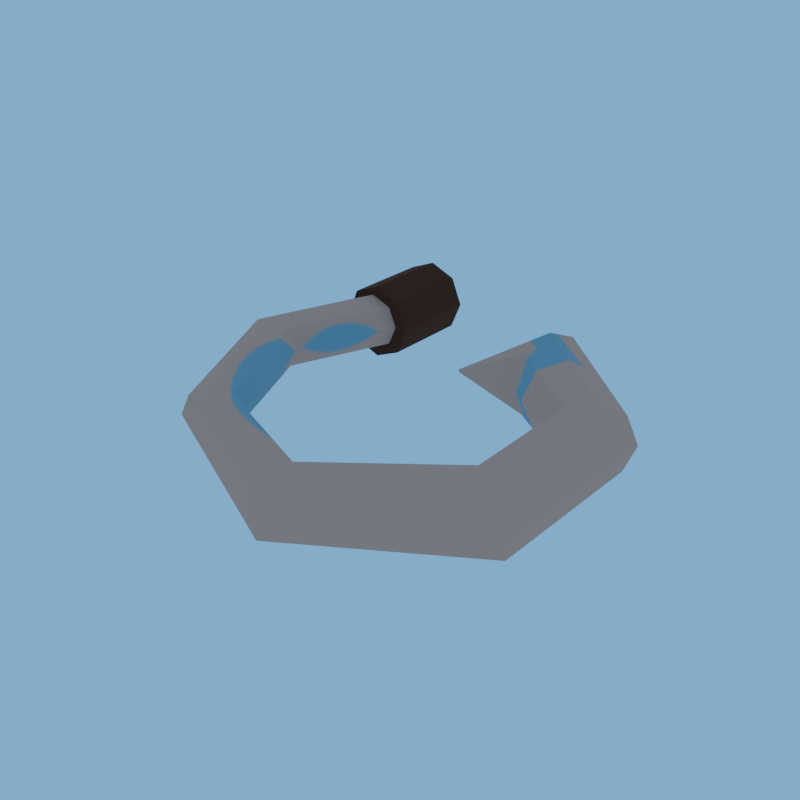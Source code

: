 # Source: return_sickle-client.blend  (saved by Blender 5.2.44; exported with 4.5.12 LTS)
import bpy
from mathutils import Matrix  # noqa: F401  (used for matrix-valued properties, if any)

bpy.ops.wm.read_factory_settings(use_empty=True)
scene = bpy.context.scene
scene.name = 'R4_return_sickle'

# ---- collections
col_asset_return_sickle = bpy.data.collections.new('Asset_return_sickle'); scene.collection.children.link(col_asset_return_sickle)

# ---- images (referenced by path relative to the original .blend; pixels are not part of the script)
import os
ASSET_DIR = os.environ.get("B2B_ASSET_DIR", "")  # directory of the original .blend (textures are referenced by path, not embedded)
HERE = os.path.dirname(os.path.abspath(__file__))  # packed textures are extracted next to this script under _unpacked/

def load_image(name, relpath, width, height, colorspace="sRGB"):
    """Load a texture the original file referenced (path relative to the .blend, or extracted next to this script)."""
    p = next((c for c in (os.path.join(HERE, relpath), os.path.join(ASSET_DIR, relpath)) if relpath and os.path.exists(c)), "")
    if p:
        img = bpy.data.images.load(p, check_existing=True)
        img.name = name
    else:  # same state as the original file: an image datablock whose file is absent (Cycles renders it pink)
        img = bpy.data.images.new(name, width, height)
        img.source = "FILE"
        img.filepath = "//" + (relpath or name)
    img.colorspace_settings.name = colorspace
    return img
img_return_sickle_overlay_png = load_image('return_sickle_overlay.png', '_unpacked/return_sickle_overlay.61911d62.png', 512, 512, 'sRGB')

# ---- materials (node trees are filled in below, after node groups)
mat_rf_mat_steel = bpy.data.materials.new('RF_Mat_steel')
mat_rf_mat_steel.diffuse_color = (0.5089, 0.5271, 0.6038, 1.0)
mat_return_sickle_decal = bpy.data.materials.new('return_sickle_Decal')
mat_return_sickle_decal.diffuse_color = (0.5089, 0.5271, 0.6038, 1.0)
mat_rf_mat_leather_dark = bpy.data.materials.new('RF_Mat_leather_dark')
mat_rf_mat_leather_dark.diffuse_color = (0.06848, 0.04231, 0.03434, 1.0)

# ---- material node trees
mat_rf_mat_steel.use_nodes = True; mat_rf_mat_steel.node_tree.nodes.clear()
_N = mat_rf_mat_steel.node_tree.nodes; _L = mat_rf_mat_steel.node_tree.links
n0 = _N.new('ShaderNodeBsdfPrincipled'); n0.name = 'Principled BSDF'; n0.location = (-200, 100)
n0.inputs[0].default_value = (0.5089, 0.5271, 0.6038, 1.0)
n0.inputs[2].default_value = 1.0
n0.inputs[10].default_value = 0.005
n1 = _N.new('ShaderNodeOutputMaterial'); n1.name = 'Material Output'; n1.location = (200, 100)
_L.new(n0.outputs[0], n1.inputs[0])
n1.is_active_output = True
mat_return_sickle_decal.use_nodes = True; mat_return_sickle_decal.node_tree.nodes.clear()
_N = mat_return_sickle_decal.node_tree.nodes; _L = mat_return_sickle_decal.node_tree.links
n0 = _N.new('ShaderNodeBsdfPrincipled'); n0.name = 'Principled BSDF'; n0.location = (-200, 100)
n0.inputs[2].default_value = 1.0
n0.inputs[10].default_value = 0.005
n1 = _N.new('ShaderNodeOutputMaterial'); n1.name = 'Material Output'; n1.location = (200, 100)
n2 = _N.new('ShaderNodeTexImage'); n2.name = 'Image Texture'; n2.location = (0, 0)
n2.image = img_return_sickle_overlay_png
n3 = _N.new('ShaderNodeUVMap'); n3.name = 'UV Map'; n3.location = (0, 0)
n3.width = 160
n3.uv_map = 'UVMap'
_L.new(n0.outputs[0], n1.inputs[0])
_L.new(n2.outputs[0], n0.inputs[0])
_L.new(n3.outputs[0], n2.inputs[0])
n1.is_active_output = True
mat_rf_mat_leather_dark.use_nodes = True; mat_rf_mat_leather_dark.node_tree.nodes.clear()
_N = mat_rf_mat_leather_dark.node_tree.nodes; _L = mat_rf_mat_leather_dark.node_tree.links
n0 = _N.new('ShaderNodeBsdfPrincipled'); n0.name = 'Principled BSDF'; n0.location = (-200, 100)
n0.inputs[0].default_value = (0.06848, 0.04231, 0.03434, 1.0)
n0.inputs[2].default_value = 1.0
n0.inputs[10].default_value = 0.005
n1 = _N.new('ShaderNodeOutputMaterial'); n1.name = 'Material Output'; n1.location = (200, 100)
_L.new(n0.outputs[0], n1.inputs[0])
n1.is_active_output = True

# ---- world
world_r4_return_sickle_sky = bpy.data.worlds.new('R4_return_sickle_Sky'); scene.world = world_r4_return_sickle_sky
world_r4_return_sickle_sky.use_nodes = True; world_r4_return_sickle_sky.node_tree.nodes.clear()
_N = world_r4_return_sickle_sky.node_tree.nodes; _L = world_r4_return_sickle_sky.node_tree.links
n0 = _N.new('ShaderNodeBackground'); n0.name = 'Background'; n0.location = (-200, 100)
n0.inputs[0].default_value = (0.75, 0.75, 0.75, 1.0)
n0.inputs[1].default_value = 0.45
n1 = _N.new('ShaderNodeOutputWorld'); n1.name = 'World Output'; n1.location = (200, 100)
n2 = _N.new('ShaderNodeBackground'); n2.name = 'Background.001'; n2.location = (0, 0)
n2.inputs[0].default_value = (0.159, 0.5149, 0.9734, 1.0)
n3 = _N.new('ShaderNodeLightPath'); n3.name = 'Light Path'; n3.location = (0, 0)
n4 = _N.new('ShaderNodeMixShader'); n4.name = 'Mix Shader'; n4.location = (0, 0)
_L.new(n3.outputs[0], n4.inputs[0])
_L.new(n0.outputs[0], n4.inputs[1])
_L.new(n2.outputs[0], n4.inputs[2])
_L.new(n4.outputs[0], n1.inputs[0])
n1.is_active_output = True

# ---- meshes
me_return_sickle_blade_mesh = bpy.data.meshes.new('return_sickle_Blade_Mesh')
me_return_sickle_blade_mesh.from_pydata([(-0.06, 0.0, 0.0), (-0.04243, 0.0, -0.04243), (-3.674e-18, 0.0, -0.06), (0.04243, 0.0, -0.04243), (0.06, 0.0, -7.348e-18), (0.04243, 0.0, 0.04243), (1.102e-17, 0.0, 0.06), (-0.04243, 0.0, 0.04243), (-0.06358, -0.1865, 0.0), (-0.04496, -0.1904, -0.04596), (-3.893e-18, -0.2, -0.065), (0.04496, -0.2096, -0.04596), (0.06358, -0.2135, -7.96e-18), (0.04496, -0.2096, 0.04596), (1.168e-17, -0.2, 0.065), (-0.04496, -0.1904, 0.04596), (-0.1648, -0.4755, 0.0), (-0.1458, -0.4739, -0.04596), (-0.1, -0.47, -0.065), (-0.0542, -0.4661, -0.04596), (-0.03523, -0.4645, -7.96e-18), (-0.0542, -0.4661, 0.04596), (-0.1, -0.47, 0.065), (-0.1458, -0.4739, 0.04596), (0.008023, -0.8329, 0.0), (0.02032, -0.8203, -0.04243), (0.05, -0.79, -0.06), (0.07968, -0.7597, -0.04243), (0.09198, -0.7471, -7.348e-18), (0.07968, -0.7597, 0.04243), (0.05, -0.79, 0.06), (0.02032, -0.8203, 0.04243), (0.387, -1.015, 0.0), (0.385, -0.9928, -0.05303), (0.38, -0.94, -0.075), (0.375, -0.8872, -0.05303), (0.373, -0.8653, -9.185e-18), (0.375, -0.8872, 0.05303), (0.38, -0.94, 0.075), (0.385, -0.9928, 0.05303), (0.7637, -0.7723, 0.0), (0.7421, -0.7599, -0.0601), (0.69, -0.73, -0.085), (0.6379, -0.7001, -0.0601), (0.6163, -0.6877, -1.041e-17), (0.6379, -0.7001, 0.0601), (0.69, -0.73, 0.085), (0.7421, -0.7599, 0.0601), (0.768, -0.3663, 0.0), (0.7452, -0.3762, -0.0601), (0.69, -0.4, -0.085), (0.6348, -0.4238, -0.0601), (0.612, -0.4337, -1.041e-17), (0.6348, -0.4238, 0.0601), (0.69, -0.4, 0.085), (0.7452, -0.3762, 0.0601), (0.4906, -0.1221, 0.0), (0.4846, -0.1508, -0.07071), (0.47, -0.22, -0.1), (0.4554, -0.2892, -0.07071), (0.4494, -0.3179, -1.225e-17), (0.4554, -0.2892, 0.07071), (0.47, -0.22, 0.1), (0.4846, -0.1508, 0.07071), (0.3084, -0.3175, 0.0), (0.3089, -0.3182, -0.002121), (0.31, -0.32, -0.003), (0.3111, -0.3218, -0.002121), (0.3116, -0.3225, -3.674e-19), (0.3111, -0.3218, 0.002121), (0.31, -0.32, 0.003), (0.3089, -0.3182, 0.002121), (-0.088, -0.02, 0.0), (-0.06223, -0.02, -0.06223), (-5.388e-18, -0.02, -0.088), (0.06223, -0.02, -0.06223), (0.088, -0.02, -1.078e-17), (0.06223, -0.02, 0.06223), (1.617e-17, -0.02, 0.088), (-0.06223, -0.02, 0.06223), (-0.088, -0.23, 0.0), (-0.06223, -0.23, -0.06223), (-5.388e-18, -0.23, -0.088), (0.06223, -0.23, -0.06223), (0.088, -0.23, -1.078e-17), (0.06223, -0.23, 0.06223), (1.617e-17, -0.23, 0.088), (-0.06223, -0.23, 0.06223)], [], [(7, 6, 5, 4, 3, 2, 1, 0), (64, 65, 66, 67, 68, 69, 70, 71), (0, 1, 9, 8), (1, 2, 10, 9), (2, 3, 11, 10), (3, 4, 12, 11), (4, 5, 13, 12), (5, 6, 14, 13), (6, 7, 15, 14), (7, 0, 8, 15), (8, 9, 17, 16), (9, 10, 18, 17), (10, 11, 19, 18), (11, 12, 20, 19), (12, 13, 21, 20), (13, 14, 22, 21), (14, 15, 23, 22), (15, 8, 16, 23), (16, 17, 25, 24), (17, 18, 26, 25), (18, 19, 27, 26), (19, 20, 28, 27), (20, 21, 29, 28), (21, 22, 30, 29), (22, 23, 31, 30), (23, 16, 24, 31), (24, 25, 33, 32), (25, 26, 34, 33), (26, 27, 35, 34), (27, 28, 36, 35), (28, 29, 37, 36), (29, 30, 38, 37), (30, 31, 39, 38), (31, 24, 32, 39), (32, 33, 41, 40), (33, 34, 42, 41), (34, 35, 43, 42), (35, 36, 44, 43), (36, 37, 45, 44), (37, 38, 46, 45), (38, 39, 47, 46), (39, 32, 40, 47), (40, 41, 49, 48), (41, 42, 50, 49), (42, 43, 51, 50), (43, 44, 52, 51), (44, 45, 53, 52), (45, 46, 54, 53), (46, 47, 55, 54), (47, 40, 48, 55), (48, 49, 57, 56), (49, 50, 58, 57), (50, 51, 59, 58), (51, 52, 60, 59), (52, 53, 61, 60), (53, 54, 62, 61), (54, 55, 63, 62), (55, 48, 56, 63), (56, 57, 65, 64), (57, 58, 66, 65), (58, 59, 67, 66), (59, 60, 68, 67), (60, 61, 69, 68), (61, 62, 70, 69), (62, 63, 71, 70), (63, 56, 64, 71), (79, 78, 77, 76, 75, 74, 73, 72), (80, 81, 82, 83, 84, 85, 86, 87), (72, 73, 81, 80), (73, 74, 82, 81), (74, 75, 83, 82), (75, 76, 84, 83), (76, 77, 85, 84), (77, 78, 86, 85), (78, 79, 87, 86), (79, 72, 80, 87)])
me_return_sickle_blade_mesh.polygons.foreach_set('material_index', [1, 1, 1, 1, 1, 1, 1, 1, 1, 1, 1, 1, 1, 1, 1, 1, 1, 1, 1, 1, 1, 1, 1, 1, 1, 1, 1, 1, 1, 1, 1, 1, 1, 1, 1, 1, 1, 1, 1, 1, 1, 1, 1, 1, 1, 1, 1, 1, 1, 1, 1, 1, 1, 1, 1, 1, 1, 1, 1, 1, 1, 1, 1, 1, 1, 1, 2, 2, 2, 2, 2, 2, 2, 2, 2, 2])
_uv = me_return_sickle_blade_mesh.uv_layers.new(name='UVMap')
_uv.uv.foreach_set('vector', [0.1312, 1.0, 0.1766, 1.0, 0.2221, 1.0, 0.241, 1.0, 0.2221, 1.0, 0.1766, 1.0, 0.1312, 1.0, 0.1123, 1.0, 0.5073, 0.6871, 0.5078, 0.6864, 0.509, 0.6846, 0.5102, 0.6829, 0.5107, 0.6821, 0.5102, 0.6829, 0.509, 0.6846, 0.5078, 0.6864, 0.1123, 1.0, 0.1312, 1.0, 0.1284, 0.8123, 0.1085, 0.8162, 0.1312, 1.0, 0.1766, 1.0, 0.1766, 0.8029, 0.1284, 0.8123, 0.1766, 1.0, 0.2221, 1.0, 0.2248, 0.7935, 0.1766, 0.8029, 0.2221, 1.0, 0.241, 1.0, 0.2448, 0.7896, 0.2248, 0.7935, 0.241, 1.0, 0.2221, 1.0, 0.2248, 0.7935, 0.2448, 0.7896, 0.2221, 1.0, 0.1766, 1.0, 0.1766, 0.8029, 0.2248, 0.7935, 0.1766, 1.0, 0.1312, 1.0, 0.1284, 0.8123, 0.1766, 0.8029, 0.1312, 1.0, 0.1123, 1.0, 0.1085, 0.8162, 0.1284, 0.8123, 0.1085, 0.8162, 0.1284, 0.8123, 0.02034, 0.533, 0.0, 0.5314, 0.1284, 0.8123, 0.1766, 0.8029, 0.06943, 0.5368, 0.02034, 0.533, 0.1766, 0.8029, 0.2248, 0.7935, 0.1185, 0.5406, 0.06943, 0.5368, 0.2248, 0.7935, 0.2448, 0.7896, 0.1389, 0.5422, 0.1185, 0.5406, 0.2448, 0.7896, 0.2248, 0.7935, 0.1185, 0.5406, 0.1389, 0.5422, 0.2248, 0.7935, 0.1766, 0.8029, 0.06943, 0.5368, 0.1185, 0.5406, 0.1766, 0.8029, 0.1284, 0.8123, 0.02034, 0.533, 0.06943, 0.5368, 0.1284, 0.8123, 0.1085, 0.8162, 0.0, 0.5314, 0.02034, 0.533, 0.0, 0.5314, 0.02034, 0.533, 0.1984, 0.1915, 0.1852, 0.1792, 0.02034, 0.533, 0.06943, 0.5368, 0.2302, 0.2214, 0.1984, 0.1915, 0.06943, 0.5368, 0.1185, 0.5406, 0.2621, 0.2513, 0.2302, 0.2214, 0.1185, 0.5406, 0.1389, 0.5422, 0.2752, 0.2637, 0.2621, 0.2513, 0.1389, 0.5422, 0.1185, 0.5406, 0.2621, 0.2513, 0.2752, 0.2637, 0.1185, 0.5406, 0.06943, 0.5368, 0.2302, 0.2214, 0.2621, 0.2513, 0.06943, 0.5368, 0.02034, 0.533, 0.1984, 0.1915, 0.2302, 0.2214, 0.02034, 0.533, 0.0, 0.5314, 0.1852, 0.1792, 0.1984, 0.1915, 0.1852, 0.1792, 0.1984, 0.1915, 0.5893, 0.02155, 0.5915, 0.0, 0.1984, 0.1915, 0.2302, 0.2214, 0.584, 0.07359, 0.5893, 0.02155, 0.2302, 0.2214, 0.2621, 0.2513, 0.5787, 0.1256, 0.584, 0.07359, 0.2621, 0.2513, 0.2752, 0.2637, 0.5765, 0.1472, 0.5787, 0.1256, 0.2752, 0.2637, 0.2621, 0.2513, 0.5787, 0.1256, 0.5765, 0.1472, 0.2621, 0.2513, 0.2302, 0.2214, 0.584, 0.07359, 0.5787, 0.1256, 0.2302, 0.2214, 0.1984, 0.1915, 0.5893, 0.02155, 0.584, 0.07359, 0.1984, 0.1915, 0.1852, 0.1792, 0.5915, 0.0, 0.5893, 0.02155, 0.5915, 0.0, 0.5893, 0.02155, 0.9722, 0.2511, 0.9954, 0.2388, 0.5893, 0.02155, 0.584, 0.07359, 0.9163, 0.2806, 0.9722, 0.2511, 0.584, 0.07359, 0.5787, 0.1256, 0.8605, 0.31, 0.9163, 0.2806, 0.5787, 0.1256, 0.5765, 0.1472, 0.8373, 0.3223, 0.8605, 0.31, 0.5765, 0.1472, 0.5787, 0.1256, 0.8605, 0.31, 0.8373, 0.3223, 0.5787, 0.1256, 0.584, 0.07359, 0.9163, 0.2806, 0.8605, 0.31, 0.584, 0.07359, 0.5893, 0.02155, 0.9722, 0.2511, 0.9163, 0.2806, 0.5893, 0.02155, 0.5915, 0.0, 0.9954, 0.2388, 0.9722, 0.2511, 0.9954, 0.2388, 0.9722, 0.2511, 0.9755, 0.6292, 1.0, 0.639, 0.9722, 0.2511, 0.9163, 0.2806, 0.9163, 0.6058, 0.9755, 0.6292, 0.9163, 0.2806, 0.8605, 0.31, 0.8572, 0.5823, 0.9163, 0.6058, 0.8605, 0.31, 0.8373, 0.3223, 0.8327, 0.5726, 0.8572, 0.5823, 0.8373, 0.3223, 0.8605, 0.31, 0.8572, 0.5823, 0.8327, 0.5726, 0.8605, 0.31, 0.9163, 0.2806, 0.9163, 0.6058, 0.8572, 0.5823, 0.9163, 0.2806, 0.9722, 0.2511, 0.9755, 0.6292, 0.9163, 0.6058, 0.9722, 0.2511, 0.9954, 0.2388, 1.0, 0.639, 0.9755, 0.6292, 1.0, 0.639, 0.9755, 0.6292, 0.6961, 0.8514, 0.7026, 0.8796, 0.9755, 0.6292, 0.9163, 0.6058, 0.6805, 0.7832, 0.6961, 0.8514, 0.9163, 0.6058, 0.8572, 0.5823, 0.6649, 0.715, 0.6805, 0.7832, 0.8572, 0.5823, 0.8327, 0.5726, 0.6584, 0.6867, 0.6649, 0.715, 0.8327, 0.5726, 0.8572, 0.5823, 0.6649, 0.715, 0.6584, 0.6867, 0.8572, 0.5823, 0.9163, 0.6058, 0.6805, 0.7832, 0.6649, 0.715, 0.9163, 0.6058, 0.9755, 0.6292, 0.6961, 0.8514, 0.6805, 0.7832, 0.9755, 0.6292, 1.0, 0.639, 0.7026, 0.8796, 0.6961, 0.8514, 0.7026, 0.8796, 0.6961, 0.8514, 0.5078, 0.6864, 0.5073, 0.6871, 0.6961, 0.8514, 0.6805, 0.7832, 0.509, 0.6846, 0.5078, 0.6864, 0.6805, 0.7832, 0.6649, 0.715, 0.5102, 0.6829, 0.509, 0.6846, 0.6649, 0.715, 0.6584, 0.6867, 0.5107, 0.6821, 0.5102, 0.6829, 0.6584, 0.6867, 0.6649, 0.715, 0.5102, 0.6829, 0.5107, 0.6821, 0.6649, 0.715, 0.6805, 0.7832, 0.509, 0.6846, 0.5102, 0.6829, 0.6805, 0.7832, 0.6961, 0.8514, 0.5078, 0.6864, 0.509, 0.6846, 0.6961, 0.8514, 0.7026, 0.8796, 0.5073, 0.6871, 0.5078, 0.6864, 0.0, 0.0, 0.0, 0.0, 0.0, 0.0, 0.0, 0.0, 0.0, 0.0, 0.0, 0.0, 0.0, 0.0, 0.0, 0.0, 0.0, 0.0, 0.0, 0.0, 0.0, 0.0, 0.0, 0.0, 0.0, 0.0, 0.0, 0.0, 0.0, 0.0, 0.0, 0.0, 0.0, 0.0, 0.0, 0.0, 0.0, 0.0, 0.0, 0.0, 0.0, 0.0, 0.0, 0.0, 0.0, 0.0, 0.0, 0.0, 0.0, 0.0, 0.0, 0.0, 0.0, 0.0, 0.0, 0.0, 0.0, 0.0, 0.0, 0.0, 0.0, 0.0, 0.0, 0.0, 0.0, 0.0, 0.0, 0.0, 0.0, 0.0, 0.0, 0.0, 0.0, 0.0, 0.0, 0.0, 0.0, 0.0, 0.0, 0.0, 0.0, 0.0, 0.0, 0.0, 0.0, 0.0, 0.0, 0.0, 0.0, 0.0, 0.0, 0.0, 0.0, 0.0, 0.0, 0.0])
me_return_sickle_blade_mesh.materials.append(mat_rf_mat_steel)
me_return_sickle_blade_mesh.materials.append(mat_return_sickle_decal)
me_return_sickle_blade_mesh.materials.append(mat_rf_mat_leather_dark)
me_return_sickle_blade_mesh.update()

# ---- objects
ob_hook_root = bpy.data.objects.new('hook_root', None)
ob_return_sickle_mesh = bpy.data.objects.new('return_sickle_Mesh', me_return_sickle_blade_mesh)
ob_socket_chain_hook = bpy.data.objects.new('socket_chain_hook', None)
ob_socket_target_hook = bpy.data.objects.new('socket_target_hook', None)

# ---- transforms, parenting, visibility, modifiers, constraints
ob_hook_root.location = (0.0, 0.0, 0.0)
ob_hook_root.empty_display_size = 0.12
ob_return_sickle_mesh.parent = ob_hook_root
ob_return_sickle_mesh.location = (0.0, 0.0, 0.0)
ob_socket_chain_hook.parent = ob_hook_root
ob_socket_chain_hook.location = (0.0, 0.0, 0.0)
ob_socket_chain_hook.empty_display_size = 0.12
ob_socket_target_hook.parent = ob_hook_root
ob_socket_target_hook.location = (0.47, -0.22, 0.0)
ob_socket_target_hook.empty_display_size = 0.12

# ---- collection membership
col_asset_return_sickle.objects.link(ob_hook_root)
col_asset_return_sickle.objects.link(ob_return_sickle_mesh)
col_asset_return_sickle.objects.link(ob_socket_chain_hook)
col_asset_return_sickle.objects.link(ob_socket_target_hook)

# ---- scene / render settings (as saved in the file)
scene.frame_start = 1; scene.frame_end = 250; scene.frame_set(1)
scene.render.engine = 'BLENDER_EEVEE_NEXT'
scene.render.image_settings.exr_codec = 'NONE'
scene.render.resolution_x = 1000
scene.render.resolution_y = 1000
scene.render.fps = 30
scene.render.use_bake_clear = False
scene.render.bake_margin = 0
scene.render.bake_bias = 0.0
scene.render.bake_samples = 0
scene.render.simplify_subdivision_render = 0
scene.render.simplify_child_particles_render = 0.0
scene.render.compositor_device = 'GPU'
scene.eevee.use_volume_custom_range = False
scene.eevee.gtao_distance = 0.0
scene.eevee.use_fast_gi = False
scene.eevee.fast_gi_thickness_near = 0.1
scene.eevee.fast_gi_thickness_far = 0.0
scene.eevee.ray_tracing_options.screen_trace_thickness = 0.1
bpy.context.view_layer.update()

# ---- added for rendering (the .blend has no active camera): camera
cam_auto = bpy.data.cameras.new('AutoCamera')
cam_auto.lens = 50.0
cam_auto.sensor_width = 36.0
cam_auto.clip_end = 1000.0
ob_auto_camera = bpy.data.objects.new('AutoCamera', cam_auto)
scene.collection.objects.link(ob_auto_camera)
ob_auto_camera.location = (1.59023, -2.05365, 1.03087)
ob_auto_camera.rotation_euler = (1.09748, -7.21219e-08, 0.694738)
scene.camera = ob_auto_camera
bpy.context.view_layer.update()
